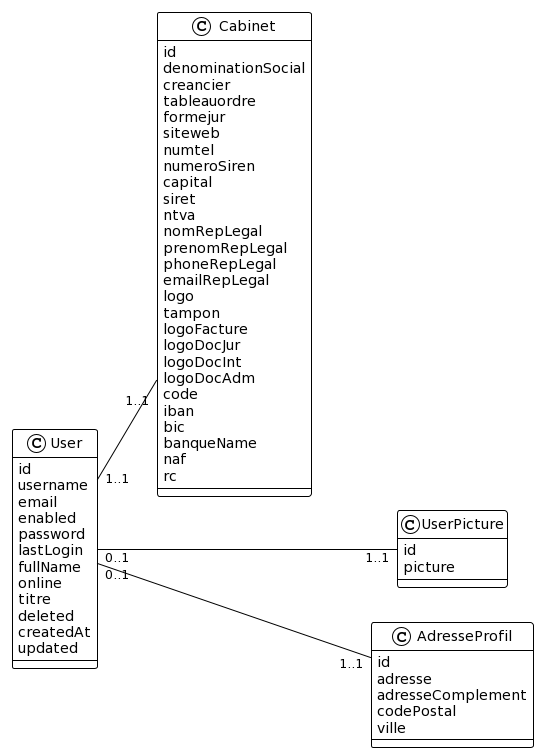

The diagram above was rendered by PlantUML. Its source (embedded in the PNG):
@startuml
!theme plain
left to right direction

class Cabinet {
  id
  denominationSocial
  creancier
  tableauordre
  formejur
  siteweb
  numtel
  numeroSiren
  capital
  siret
  ntva
  nomRepLegal
  prenomRepLegal
  phoneRepLegal
  emailRepLegal
  logo
  tampon
  logoFacture
  logoDocJur
  logoDocInt
  logoDocAdm
  code
  iban
  bic
  banqueName
  naf
  rc
}

class User {
  id
  username
  email
  enabled
  password
  lastLogin
  fullName
  online
  titre
  deleted
  createdAt
  updated
}

class UserPicture {
  id 
  picture
}

class AdresseProfil {
 id
 adresse
 adresseComplement
 codePostal
 ville
}

User "0..1" --- "1..1" UserPicture
User "1..1" -- "1..1" Cabinet
User "0..1" --- "1..1" AdresseProfil
@enduml